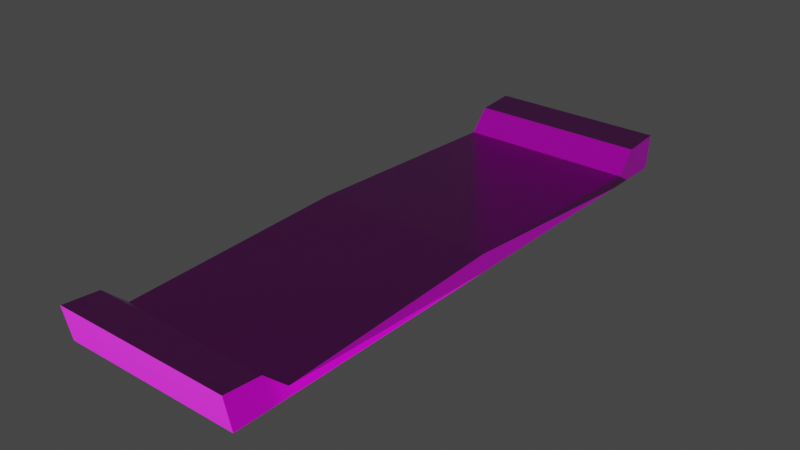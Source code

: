 # Source: Road.blend  (saved by Blender 3.4.6; exported with 4.5.12 LTS)
import bpy
from mathutils import Matrix  # noqa: F401  (used for matrix-valued properties, if any)

bpy.ops.wm.read_factory_settings(use_empty=True)
scene = bpy.context.scene
scene.name = 'Scene'

# ---- collections
col_collection = bpy.data.collections.new('Collection'); scene.collection.children.link(col_collection)

# ---- images (referenced by path relative to the original .blend; pixels are not part of the script)
import os
ASSET_DIR = os.environ.get("B2B_ASSET_DIR", "")  # directory of the original .blend (textures are referenced by path, not embedded)
HERE = os.path.dirname(os.path.abspath(__file__))  # packed textures are extracted next to this script under _unpacked/

def load_image(name, relpath, width, height, colorspace="sRGB"):
    """Load a texture the original file referenced (path relative to the .blend, or extracted next to this script)."""
    p = next((c for c in (os.path.join(HERE, relpath), os.path.join(ASSET_DIR, relpath)) if relpath and os.path.exists(c)), "")
    if p:
        img = bpy.data.images.load(p, check_existing=True)
        img.name = name
    else:  # same state as the original file: an image datablock whose file is absent (Cycles renders it pink)
        img = bpy.data.images.new(name, width, height)
        img.source = "FILE"
        img.filepath = "//" + (relpath or name)
    img.colorspace_settings.name = colorspace
    return img
img_vmgmfj1lw_2k_displacement_exr = load_image('vmgmfj1lw_2K_Displacement.exr', 'Textures/whiteBricks/vmgmfj1lw_2K_Displacement.exr', 1024, 1024, 'Non-Color')
img_vmgmfj1lw_2k_albedo_jpg = load_image('vmgmfj1lw_2K_Albedo.jpg', 'Textures/whiteBricks/vmgmfj1lw_2K_Albedo.jpg', 1024, 1024, 'sRGB')
img_vmgmfj1lw_2k_roughness_jpg = load_image('vmgmfj1lw_2K_Roughness.jpg', 'Textures/whiteBricks/vmgmfj1lw_2K_Roughness.jpg', 1024, 1024, 'Non-Color')
img_vmgmfj1lw_2k_normal_jpg = load_image('vmgmfj1lw_2K_Normal.jpg', 'Textures/whiteBricks/vmgmfj1lw_2K_Normal.jpg', 1024, 1024, 'Non-Color')
img_vmgmfj1lw_2k_ao_jpg = load_image('vmgmfj1lw_2K_AO.jpg', 'Textures/whiteBricks/vmgmfj1lw_2K_AO.jpg', 1024, 1024, 'Non-Color')
img_wjvnagr_2k_displacement_exr = load_image('wjvnagr_2K_Displacement.exr', 'Textures/asphalt/wjvnagr_2K_Displacement.exr', 1024, 1024, 'Non-Color')
img_wjvnagr_2k_albedo_jpg = load_image('wjvnagr_2K_Albedo.jpg', 'Textures/asphalt/wjvnagr_2K_Albedo.jpg', 1024, 1024, 'sRGB')
img_wjvnagr_2k_roughness_jpg = load_image('wjvnagr_2K_Roughness.jpg', 'Textures/asphalt/wjvnagr_2K_Roughness.jpg', 1024, 1024, 'Non-Color')
img_wjvnagr_2k_normal_jpg = load_image('wjvnagr_2K_Normal.jpg', 'Textures/asphalt/wjvnagr_2K_Normal.jpg', 1024, 1024, 'Non-Color')
img_wjvnagr_2k_ao_jpg = load_image('wjvnagr_2K_AO.jpg', 'Textures/asphalt/wjvnagr_2K_AO.jpg', 1024, 1024, 'Non-Color')

# ---- materials (node trees are filled in below, after node groups)
mat_whitebricks = bpy.data.materials.new('whiteBricks')
mat_whitebricks.use_transparent_shadow = False
mat_asphalt = bpy.data.materials.new('asphalt')
mat_asphalt.use_transparent_shadow = False
mat_material = bpy.data.materials.new('Material')
mat_material.use_transparent_shadow = False

# ---- material node trees
mat_whitebricks.use_nodes = True; mat_whitebricks.node_tree.nodes.clear()
_N = mat_whitebricks.node_tree.nodes; _L = mat_whitebricks.node_tree.links
n0 = _N.new('ShaderNodeOutputMaterial'); n0.name = 'Material Output'; n0.location = (300, 300)
n1 = _N.new('ShaderNodeBsdfPrincipled'); n1.name = 'Principled BSDF'; n1.location = (10, 300)
n1.distribution = 'GGX'
n1.subsurface_method = 'RANDOM_WALK_SKIN'
n1.inputs[3].default_value = 1.45
n1.inputs[27].default_value = (0.0, 0.0, 0.0, 1.0)
n1.inputs[28].default_value = 1.0
n2 = _N.new('ShaderNodeTexImage'); n2.name = 'Image Texture'; n2.location = (86, -1150)
n2.label = 'Displacement'
n2.image = img_vmgmfj1lw_2k_displacement_exr
n3 = _N.new('ShaderNodeDisplacement'); n3.name = 'Displacement'; n3.location = (110, -400)
n3.inputs[2].default_value = 1.0
n4 = _N.new('ShaderNodeTexImage'); n4.name = 'Image Texture.001'; n4.location = (86, -310)
n4.label = 'Base Color'
n4.image = img_vmgmfj1lw_2k_albedo_jpg
n5 = _N.new('ShaderNodeTexImage'); n5.name = 'Image Texture.002'; n5.location = (86, -590)
n5.label = 'Roughness'
n5.image = img_vmgmfj1lw_2k_roughness_jpg
n6 = _N.new('ShaderNodeTexImage'); n6.name = 'Image Texture.003'; n6.location = (86, -870)
n6.label = 'Normal'
n6.image = img_vmgmfj1lw_2k_normal_jpg
n7 = _N.new('ShaderNodeNormalMap'); n7.name = 'Normal Map'; n7.location = (-240, -340)
n8 = _N.new('ShaderNodeTexImage'); n8.name = 'Image Texture.004'; n8.location = (86, -30)
n8.label = 'Ambient Occlusion'
n8.image = img_vmgmfj1lw_2k_ao_jpg
n9 = _N.new('ShaderNodeMapping'); n9.name = 'Mapping'; n9.location = (230, -30)
n9.inputs[3].default_value = (10.0, 10.0, 10.0)
n10 = _N.new('NodeReroute'); n10.name = 'Reroute'; n10.location = (36, -700)
n10.width = 16
n10.socket_idname = 'NodeSocketVector'
n11 = _N.new('ShaderNodeTexCoord'); n11.name = 'Texture Coordinate'; n11.location = (30, -30)
n12 = _N.new('NodeFrame'); n12.name = 'Frame'; n12.location = (-1270, 330)
n12.label = 'Mapping'
n12.width = 400
n13 = _N.new('NodeFrame'); n13.name = 'Frame.001'; n13.location = (-626, 530)
n13.label = 'Textures'
n13.width = 356
n2.parent = n13
n4.parent = n13
n5.parent = n13
n6.parent = n13
n8.parent = n13
n9.parent = n12
n10.parent = n13
n11.parent = n12
_L.new(n1.outputs[0], n0.inputs[0])
_L.new(n2.outputs[0], n3.inputs[0])
_L.new(n3.outputs[0], n0.inputs[2])
_L.new(n4.outputs[0], n1.inputs[0])
_L.new(n5.outputs[0], n1.inputs[2])
_L.new(n6.outputs[0], n7.inputs[1])
_L.new(n7.outputs[0], n1.inputs[5])
_L.new(n10.outputs[0], n8.inputs[0])
_L.new(n10.outputs[0], n4.inputs[0])
_L.new(n10.outputs[0], n5.inputs[0])
_L.new(n10.outputs[0], n6.inputs[0])
_L.new(n10.outputs[0], n2.inputs[0])
_L.new(n9.outputs[0], n10.inputs[0])
_L.new(n11.outputs[2], n9.inputs[0])
n0.is_active_output = True
mat_asphalt.use_nodes = True; mat_asphalt.node_tree.nodes.clear()
_N = mat_asphalt.node_tree.nodes; _L = mat_asphalt.node_tree.links
n0 = _N.new('ShaderNodeOutputMaterial'); n0.name = 'Material Output'; n0.location = (300, 300)
n1 = _N.new('ShaderNodeBsdfPrincipled'); n1.name = 'Principled BSDF'; n1.location = (10, 300)
n1.distribution = 'GGX'
n1.subsurface_method = 'RANDOM_WALK_SKIN'
n1.inputs[3].default_value = 1.45
n1.inputs[27].default_value = (0.0, 0.0, 0.0, 1.0)
n1.inputs[28].default_value = 1.0
n2 = _N.new('ShaderNodeTexImage'); n2.name = 'Image Texture'; n2.location = (86, -1150)
n2.label = 'Displacement'
n2.image = img_wjvnagr_2k_displacement_exr
n3 = _N.new('ShaderNodeDisplacement'); n3.name = 'Displacement'; n3.location = (110, -400)
n3.inputs[2].default_value = 1.0
n4 = _N.new('ShaderNodeTexImage'); n4.name = 'Image Texture.001'; n4.location = (86, -310)
n4.label = 'Base Color'
n4.image = img_wjvnagr_2k_albedo_jpg
n5 = _N.new('ShaderNodeTexImage'); n5.name = 'Image Texture.002'; n5.location = (86, -590)
n5.label = 'Roughness'
n5.image = img_wjvnagr_2k_roughness_jpg
n6 = _N.new('ShaderNodeTexImage'); n6.name = 'Image Texture.003'; n6.location = (86, -870)
n6.label = 'Normal'
n6.image = img_wjvnagr_2k_normal_jpg
n7 = _N.new('ShaderNodeNormalMap'); n7.name = 'Normal Map'; n7.location = (-240, -340)
n8 = _N.new('ShaderNodeTexImage'); n8.name = 'Image Texture.004'; n8.location = (86, -30)
n8.label = 'Ambient Occlusion'
n8.image = img_wjvnagr_2k_ao_jpg
n9 = _N.new('ShaderNodeMapping'); n9.name = 'Mapping'; n9.location = (230, -30)
n10 = _N.new('NodeReroute'); n10.name = 'Reroute'; n10.location = (36, -700)
n10.width = 16
n10.socket_idname = 'NodeSocketVector'
n11 = _N.new('ShaderNodeTexCoord'); n11.name = 'Texture Coordinate'; n11.location = (30, -30)
n12 = _N.new('NodeFrame'); n12.name = 'Frame'; n12.location = (-1270, 330)
n12.label = 'Mapping'
n12.width = 400
n13 = _N.new('NodeFrame'); n13.name = 'Frame.001'; n13.location = (-626, 530)
n13.label = 'Textures'
n13.width = 356
n2.parent = n13
n4.parent = n13
n5.parent = n13
n6.parent = n13
n8.parent = n13
n9.parent = n12
n10.parent = n13
n11.parent = n12
_L.new(n1.outputs[0], n0.inputs[0])
_L.new(n2.outputs[0], n3.inputs[0])
_L.new(n3.outputs[0], n0.inputs[2])
_L.new(n4.outputs[0], n1.inputs[0])
_L.new(n5.outputs[0], n1.inputs[2])
_L.new(n6.outputs[0], n7.inputs[1])
_L.new(n7.outputs[0], n1.inputs[5])
_L.new(n10.outputs[0], n8.inputs[0])
_L.new(n10.outputs[0], n4.inputs[0])
_L.new(n10.outputs[0], n5.inputs[0])
_L.new(n10.outputs[0], n6.inputs[0])
_L.new(n10.outputs[0], n2.inputs[0])
_L.new(n9.outputs[0], n10.inputs[0])
_L.new(n11.outputs[2], n9.inputs[0])
n0.is_active_output = True
mat_material.use_nodes = True; mat_material.node_tree.nodes.clear()
_N = mat_material.node_tree.nodes; _L = mat_material.node_tree.links
n0 = _N.new('ShaderNodeBsdfPrincipled'); n0.name = 'Principled BSDF'; n0.location = (10, 300)
n0.distribution = 'GGX'
n0.subsurface_method = 'RANDOM_WALK_SKIN'
n0.inputs[3].default_value = 1.45
n0.inputs[27].default_value = (0.0, 0.0, 0.0, 1.0)
n0.inputs[28].default_value = 1.0
n1 = _N.new('ShaderNodeOutputMaterial'); n1.name = 'Material Output'; n1.location = (300, 300)
_L.new(n0.outputs[0], n1.inputs[0])
n1.is_active_output = True

# ---- world
world_world = bpy.data.worlds.new('World'); scene.world = world_world
world_world.use_nodes = True; world_world.node_tree.nodes.clear()
_N = world_world.node_tree.nodes; _L = world_world.node_tree.links
n0 = _N.new('ShaderNodeOutputWorld'); n0.name = 'World Output'; n0.location = (300, 300)
n1 = _N.new('ShaderNodeBackground'); n1.name = 'Background'; n1.location = (10, 300)
n1.inputs[0].default_value = (0.05088, 0.05088, 0.05088, 1.0)
_L.new(n1.outputs[0], n0.inputs[0])
n0.is_active_output = True
world_world.color = (0.05088, 0.05088, 0.05088)
world_world.use_sun_shadow = False
world_world.sun_shadow_jitter_overblur = 0.0

# ---- meshes
me_cube_001 = bpy.data.meshes.new('Cube.001')
me_cube_001.from_pydata([(-100.0, -536.7, -9.244), (-100.0, -544.3, 29.42), (-100.0, 100.0, -9.244), (-100.0, 104.4, 29.42), (100.0, -536.7, -9.244), (100.0, -544.3, 29.42), (100.0, 100.0, -9.244), (100.0, 104.4, 29.42), (-100.0, -218.4, -9.244), (-100.0, -218.4, 11.03), (100.0, -218.4, -9.244), (100.0, -218.4, 11.03), (-100.0, 61.24, 26.1), (100.0, 56.82, -9.244), (-100.0, 56.82, -9.244), (100.0, 61.24, 26.1), (-100.0, -496.3, -9.244), (100.0, -503.9, 26.1), (-100.0, -503.9, 26.1), (100.0, -496.3, -9.244), (-100.0, 27.03, -9.244), (100.0, 39.16, 1.436), (-100.0, 39.16, 1.436), (100.0, 27.03, -9.244), (-100.0, -476.9, 1.436), (100.0, -466.7, -9.244), (-100.0, -466.7, -9.244), (100.0, -476.9, 1.436)], [], [(14, 12, 3, 2), (2, 3, 7, 6), (19, 17, 5, 4), (4, 5, 1, 0), (16, 19, 4, 0), (17, 18, 1, 5), (21, 22, 9, 11), (20, 23, 10, 8), (23, 21, 11, 10), (26, 24, 9, 8), (6, 7, 15, 13), (2, 6, 13, 14), (7, 3, 12, 15), (20, 22, 12, 14), (0, 1, 18, 16), (27, 24, 18, 17), (26, 25, 19, 16), (25, 27, 17, 19), (8, 9, 22, 20), (13, 15, 21, 23), (14, 13, 23, 20), (15, 12, 22, 21), (10, 11, 27, 25), (8, 10, 25, 26), (11, 9, 24, 27), (16, 18, 24, 26)])
me_cube_001.polygons.foreach_set('material_index', [0, 0, 0, 0, 1, 0, 1, 1, 1, 1, 0, 1, 0, 0, 0, 0, 1, 0, 1, 0, 1, 0, 1, 1, 1, 0])
_uv = me_cube_001.uv_layers.new(name='UVMap')
_uv.uv.foreach_set('vector', [0.375, 0.233, 0.625, 0.233, 0.625, 0.25, 0.375, 0.25, 0.375, 0.25, 0.625, 0.25, 0.625, 0.5, 0.375, 0.5, 0.375, 0.7341, 0.625, 0.7341, 0.625, 0.75, 0.375, 0.75, 0.375, 0.75, 0.625, 0.75, 0.625, 1.0, 0.375, 1.0, 0.125, 0.7341, 0.375, 0.7341, 0.375, 0.75, 0.125, 0.75, 0.625, 0.7341, 0.875, 0.7341, 0.875, 0.75, 0.625, 0.75, 0.625, 0.5286, 0.875, 0.5286, 0.875, 0.625, 0.625, 0.625, 0.125, 0.5286, 0.375, 0.5286, 0.375, 0.625, 0.125, 0.625, 0.375, 0.5286, 0.625, 0.5286, 0.625, 0.625, 0.375, 0.625, 0.375, 0.02749, 0.625, 0.02749, 0.625, 0.125, 0.375, 0.125, 0.375, 0.5, 0.625, 0.5, 0.625, 0.517, 0.375, 0.517, 0.125, 0.5, 0.375, 0.5, 0.375, 0.517, 0.125, 0.517, 0.625, 0.5, 0.875, 0.5, 0.875, 0.517, 0.625, 0.517, 0.375, 0.2214, 0.625, 0.2214, 0.625, 0.233, 0.375, 0.233, 0.375, 0.0, 0.625, 0.0, 0.625, 0.01586, 0.375, 0.01586, 0.625, 0.7225, 0.875, 0.7225, 0.875, 0.7341, 0.625, 0.7341, 0.125, 0.7225, 0.375, 0.7225, 0.375, 0.7341, 0.125, 0.7341, 0.375, 0.7225, 0.625, 0.7225, 0.625, 0.7341, 0.375, 0.7341, 0.375, 0.125, 0.625, 0.125, 0.625, 0.2214, 0.375, 0.2214, 0.375, 0.517, 0.625, 0.517, 0.625, 0.5286, 0.375, 0.5286, 0.125, 0.517, 0.375, 0.517, 0.375, 0.5286, 0.125, 0.5286, 0.625, 0.517, 0.875, 0.517, 0.875, 0.5286, 0.625, 0.5286, 0.375, 0.625, 0.625, 0.625, 0.625, 0.7225, 0.375, 0.7225, 0.125, 0.625, 0.375, 0.625, 0.375, 0.7225, 0.125, 0.7225, 0.625, 0.625, 0.875, 0.625, 0.875, 0.7225, 0.625, 0.7225, 0.375, 0.01586, 0.625, 0.01586, 0.625, 0.02749, 0.375, 0.02749])
me_cube_001.materials.append(mat_whitebricks)
me_cube_001.materials.append(mat_asphalt)
me_cube_001.materials.append(mat_material)
me_cube_001.update()

# ---- objects
ob_road = bpy.data.objects.new('Road', me_cube_001)

# ---- transforms, parenting, visibility, modifiers, constraints
ob_road.location = (0.0, 0.0, 0.0)

# ---- collection membership
col_collection.objects.link(ob_road)

# ---- scene / render settings (as saved in the file)
scene.frame_start = 1; scene.frame_end = 250; scene.frame_set(1)
scene.render.engine = 'BLENDER_EEVEE_NEXT'
scene.cycles.sampling_pattern = 'TABULATED_SOBOL'
scene.cycles.use_light_tree = False
scene.view_settings.view_transform = 'Filmic'
scene.unit_settings.scale_length = 0.01
bpy.context.view_layer.update()

# ---- added for rendering (the .blend has no active camera and no usable light): camera, sun
cam_auto = bpy.data.cameras.new('AutoCamera')
cam_auto.lens = 50.0
cam_auto.sensor_width = 36.0
cam_auto.clip_end = 11040.8
ob_auto_camera = bpy.data.objects.new('AutoCamera', cam_auto)
scene.collection.objects.link(ob_auto_camera)
ob_auto_camera.location = (629.107, -974.877, 513.372)
ob_auto_camera.rotation_euler = (1.09748, -7.21219e-08, 0.694738)
scene.camera = ob_auto_camera
light_auto_sun = bpy.data.lights.new('AutoSun', 'SUN')
light_auto_sun.energy = 3.0
light_auto_sun.angle = 0.0523599
ob_auto_sun = bpy.data.objects.new('AutoSun', light_auto_sun)
scene.collection.objects.link(ob_auto_sun)
ob_auto_sun.rotation_euler = (0.872665, 0.174533, 0.523599)
bpy.context.view_layer.update()

